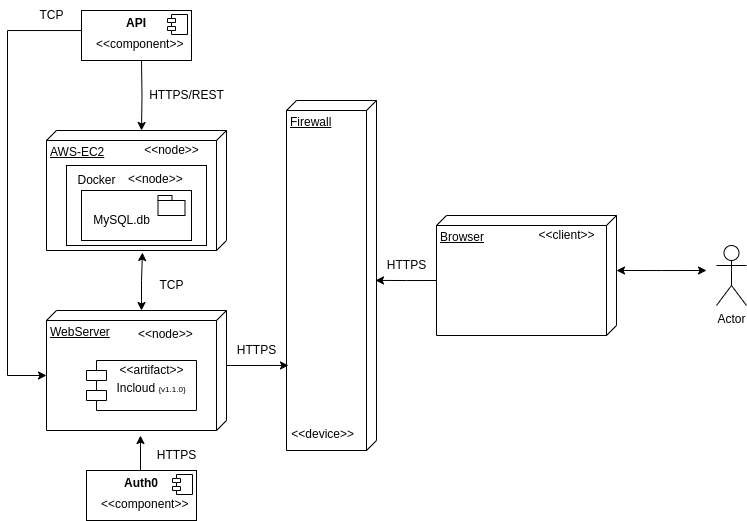

The diagram above was exported from draw.io. Its source (the exported page's mxGraphModel, read from the mxfile embedded in the PNG):
<mxGraphModel dx="989" dy="523" grid="1" gridSize="10" guides="1" tooltips="1" connect="1" arrows="1" fold="1" page="1" pageScale="1" pageWidth="827" pageHeight="1169" math="0" shadow="0">
  <root>
    <mxCell id="0" />
    <mxCell id="1" parent="0" />
    <mxCell id="fYqtozBMAUtzIXPOFAJd-3" value="AWS-EC2" style="verticalAlign=top;align=left;spacingTop=8;spacingLeft=2;spacingRight=12;shape=cube;size=10;direction=south;fontStyle=4;html=1;whiteSpace=wrap;" vertex="1" parent="1">
      <mxGeometry x="80" y="240" width="180" height="120" as="geometry" />
    </mxCell>
    <mxCell id="fYqtozBMAUtzIXPOFAJd-30" value="&lt;div&gt;&lt;br/&gt;&lt;/div&gt;" style="html=1;dropTarget=0;whiteSpace=wrap;" vertex="1" parent="1">
      <mxGeometry x="100" y="275" width="140" height="80" as="geometry" />
    </mxCell>
    <mxCell id="fYqtozBMAUtzIXPOFAJd-2" value="WebServer" style="verticalAlign=top;align=left;spacingTop=8;spacingLeft=2;spacingRight=12;shape=cube;size=10;direction=south;fontStyle=4;html=1;whiteSpace=wrap;" vertex="1" parent="1">
      <mxGeometry x="80" y="420" width="180" height="120" as="geometry" />
    </mxCell>
    <mxCell id="fYqtozBMAUtzIXPOFAJd-4" value="Firewall" style="verticalAlign=top;align=left;spacingTop=8;spacingLeft=2;spacingRight=12;shape=cube;size=10;direction=south;fontStyle=4;html=1;whiteSpace=wrap;" vertex="1" parent="1">
      <mxGeometry x="320" y="210" width="90" height="350" as="geometry" />
    </mxCell>
    <mxCell id="fYqtozBMAUtzIXPOFAJd-18" style="edgeStyle=orthogonalEdgeStyle;rounded=0;orthogonalLoop=1;jettySize=auto;html=1;exitX=0;exitY=0;exitDx=55;exitDy=0;exitPerimeter=0;startArrow=classic;startFill=1;" edge="1" parent="1" source="fYqtozBMAUtzIXPOFAJd-5">
      <mxGeometry relative="1" as="geometry">
        <mxPoint x="740" y="380" as="targetPoint" />
      </mxGeometry>
    </mxCell>
    <mxCell id="fYqtozBMAUtzIXPOFAJd-5" value="Browser" style="verticalAlign=top;align=left;spacingTop=8;spacingLeft=2;spacingRight=12;shape=cube;size=10;direction=south;fontStyle=4;html=1;whiteSpace=wrap;" vertex="1" parent="1">
      <mxGeometry x="470" y="325" width="180" height="120" as="geometry" />
    </mxCell>
    <mxCell id="fYqtozBMAUtzIXPOFAJd-6" value="Actor" style="shape=umlActor;verticalLabelPosition=bottom;verticalAlign=top;html=1;" vertex="1" parent="1">
      <mxGeometry x="750" y="355" width="30" height="60" as="geometry" />
    </mxCell>
    <mxCell id="fYqtozBMAUtzIXPOFAJd-19" style="edgeStyle=orthogonalEdgeStyle;rounded=0;orthogonalLoop=1;jettySize=auto;html=1;exitX=0;exitY=0;exitDx=0;exitDy=23;exitPerimeter=0;entryX=0;entryY=0;entryDx=65;entryDy=180;entryPerimeter=0;" edge="1" parent="1" target="fYqtozBMAUtzIXPOFAJd-2">
      <mxGeometry relative="1" as="geometry">
        <mxPoint x="40" y="480" as="targetPoint" />
        <mxPoint x="140" y="153" as="sourcePoint" />
        <Array as="points">
          <mxPoint x="140" y="140" />
          <mxPoint x="41" y="140" />
          <mxPoint x="41" y="485" />
        </Array>
      </mxGeometry>
    </mxCell>
    <mxCell id="fYqtozBMAUtzIXPOFAJd-10" style="edgeStyle=orthogonalEdgeStyle;rounded=0;orthogonalLoop=1;jettySize=auto;html=1;exitX=0;exitY=0;exitDx=65;exitDy=180;exitPerimeter=0;entryX=0.514;entryY=0.011;entryDx=0;entryDy=0;entryPerimeter=0;" edge="1" parent="1" source="fYqtozBMAUtzIXPOFAJd-5" target="fYqtozBMAUtzIXPOFAJd-4">
      <mxGeometry relative="1" as="geometry" />
    </mxCell>
    <mxCell id="fYqtozBMAUtzIXPOFAJd-11" style="edgeStyle=orthogonalEdgeStyle;rounded=0;orthogonalLoop=1;jettySize=auto;html=1;exitX=0;exitY=0;exitDx=0;exitDy=85;exitPerimeter=0;entryX=1.017;entryY=0.467;entryDx=0;entryDy=0;entryPerimeter=0;startArrow=classic;startFill=1;" edge="1" parent="1" source="fYqtozBMAUtzIXPOFAJd-2" target="fYqtozBMAUtzIXPOFAJd-3">
      <mxGeometry relative="1" as="geometry" />
    </mxCell>
    <mxCell id="fYqtozBMAUtzIXPOFAJd-12" style="edgeStyle=orthogonalEdgeStyle;rounded=0;orthogonalLoop=1;jettySize=auto;html=1;exitX=0;exitY=0;exitDx=55;exitDy=0;exitPerimeter=0;entryX=0.757;entryY=0.978;entryDx=0;entryDy=0;entryPerimeter=0;" edge="1" parent="1" source="fYqtozBMAUtzIXPOFAJd-2" target="fYqtozBMAUtzIXPOFAJd-4">
      <mxGeometry relative="1" as="geometry" />
    </mxCell>
    <mxCell id="fYqtozBMAUtzIXPOFAJd-13" style="edgeStyle=orthogonalEdgeStyle;rounded=0;orthogonalLoop=1;jettySize=auto;html=1;exitX=0.5;exitY=1;exitDx=0;exitDy=0;exitPerimeter=0;entryX=0;entryY=0;entryDx=0;entryDy=85;entryPerimeter=0;" edge="1" parent="1" target="fYqtozBMAUtzIXPOFAJd-3">
      <mxGeometry relative="1" as="geometry">
        <mxPoint x="175" y="170" as="sourcePoint" />
      </mxGeometry>
    </mxCell>
    <mxCell id="fYqtozBMAUtzIXPOFAJd-14" style="edgeStyle=orthogonalEdgeStyle;rounded=0;orthogonalLoop=1;jettySize=auto;html=1;exitX=0;exitY=0;exitDx=40;exitDy=0;exitPerimeter=0;entryX=1.042;entryY=0.478;entryDx=0;entryDy=0;entryPerimeter=0;" edge="1" parent="1" target="fYqtozBMAUtzIXPOFAJd-2">
      <mxGeometry relative="1" as="geometry">
        <mxPoint x="180" y="580" as="sourcePoint" />
      </mxGeometry>
    </mxCell>
    <mxCell id="fYqtozBMAUtzIXPOFAJd-21" value="HTTPS" style="text;html=1;align=center;verticalAlign=middle;resizable=0;points=[];autosize=1;strokeColor=none;fillColor=none;" vertex="1" parent="1">
      <mxGeometry x="410" y="360" width="60" height="30" as="geometry" />
    </mxCell>
    <mxCell id="fYqtozBMAUtzIXPOFAJd-24" value="HTTPS" style="text;html=1;align=center;verticalAlign=middle;resizable=0;points=[];autosize=1;strokeColor=none;fillColor=none;" vertex="1" parent="1">
      <mxGeometry x="260" y="445" width="60" height="30" as="geometry" />
    </mxCell>
    <mxCell id="fYqtozBMAUtzIXPOFAJd-25" value="TCP" style="text;html=1;align=center;verticalAlign=middle;resizable=0;points=[];autosize=1;strokeColor=none;fillColor=none;" vertex="1" parent="1">
      <mxGeometry x="60" y="110" width="50" height="30" as="geometry" />
    </mxCell>
    <mxCell id="fYqtozBMAUtzIXPOFAJd-26" value="HTTPS/REST" style="text;html=1;align=center;verticalAlign=middle;resizable=0;points=[];autosize=1;strokeColor=none;fillColor=none;" vertex="1" parent="1">
      <mxGeometry x="170" y="190" width="100" height="30" as="geometry" />
    </mxCell>
    <mxCell id="fYqtozBMAUtzIXPOFAJd-27" value="HTTPS" style="text;html=1;align=center;verticalAlign=middle;resizable=0;points=[];autosize=1;strokeColor=none;fillColor=none;" vertex="1" parent="1">
      <mxGeometry x="180" y="550" width="60" height="30" as="geometry" />
    </mxCell>
    <mxCell id="fYqtozBMAUtzIXPOFAJd-28" value="TCP" style="text;html=1;align=center;verticalAlign=middle;resizable=0;points=[];autosize=1;strokeColor=none;fillColor=none;" vertex="1" parent="1">
      <mxGeometry x="180" y="380" width="50" height="30" as="geometry" />
    </mxCell>
    <mxCell id="fYqtozBMAUtzIXPOFAJd-29" value="&lt;div&gt;&lt;br&gt;&lt;/div&gt;&lt;div&gt;Incloud&amp;nbsp;&lt;span style=&quot;font-size: 8px; text-align: left; background-color: transparent; color: light-dark(rgb(0, 0, 0), rgb(255, 255, 255));&quot;&gt;{v1.1.0}&lt;/span&gt;&lt;/div&gt;" style="shape=module;align=left;spacingLeft=20;align=center;verticalAlign=top;whiteSpace=wrap;html=1;" vertex="1" parent="1">
      <mxGeometry x="120" y="470" width="110" height="50" as="geometry" />
    </mxCell>
    <mxCell id="fYqtozBMAUtzIXPOFAJd-32" value="Docker" style="text;html=1;align=center;verticalAlign=middle;resizable=0;points=[];autosize=1;strokeColor=none;fillColor=none;" vertex="1" parent="1">
      <mxGeometry x="100" y="275" width="60" height="30" as="geometry" />
    </mxCell>
    <mxCell id="fYqtozBMAUtzIXPOFAJd-35" value="&amp;lt;&amp;lt;node&amp;gt;&amp;gt;" style="text;html=1;align=center;verticalAlign=middle;resizable=0;points=[];autosize=1;strokeColor=none;fillColor=none;" vertex="1" parent="1">
      <mxGeometry x="165" y="245" width="80" height="30" as="geometry" />
    </mxCell>
    <mxCell id="fYqtozBMAUtzIXPOFAJd-36" value="&amp;lt;&amp;lt;node&amp;gt;&amp;gt;" style="text;whiteSpace=wrap;html=1;" vertex="1" parent="1">
      <mxGeometry x="160" y="275" width="110" height="40" as="geometry" />
    </mxCell>
    <mxCell id="fYqtozBMAUtzIXPOFAJd-40" value="&amp;lt;&amp;lt;node&amp;gt;&amp;gt;" style="text;whiteSpace=wrap;html=1;" vertex="1" parent="1">
      <mxGeometry x="170" y="430" width="60" height="30" as="geometry" />
    </mxCell>
    <mxCell id="fYqtozBMAUtzIXPOFAJd-42" value="&amp;lt;&amp;lt;client&amp;gt;&amp;gt;" style="text;html=1;align=center;verticalAlign=middle;resizable=0;points=[];autosize=1;strokeColor=none;fillColor=none;" vertex="1" parent="1">
      <mxGeometry x="560" y="330" width="80" height="30" as="geometry" />
    </mxCell>
    <mxCell id="fYqtozBMAUtzIXPOFAJd-44" value="&amp;nbsp;&amp;lt;&amp;lt;device&amp;gt;&amp;gt;" style="text;whiteSpace=wrap;html=1;" vertex="1" parent="1">
      <mxGeometry x="320" y="530" width="70" height="30" as="geometry" />
    </mxCell>
    <mxCell id="fYqtozBMAUtzIXPOFAJd-46" value="&amp;lt;&amp;lt;artifact&amp;gt;&amp;gt;" style="text;html=1;align=center;verticalAlign=middle;resizable=0;points=[];autosize=1;strokeColor=none;fillColor=none;" vertex="1" parent="1">
      <mxGeometry x="140" y="465" width="90" height="30" as="geometry" />
    </mxCell>
    <mxCell id="fYqtozBMAUtzIXPOFAJd-49" value="&lt;p style=&quot;margin:0px;margin-top:6px;text-align:center;&quot;&gt;&lt;b&gt;API&lt;/b&gt;&lt;/p&gt;" style="align=left;overflow=fill;html=1;dropTarget=0;whiteSpace=wrap;" vertex="1" parent="1">
      <mxGeometry x="115" y="120" width="110" height="50" as="geometry" />
    </mxCell>
    <mxCell id="fYqtozBMAUtzIXPOFAJd-50" value="" style="shape=component;jettyWidth=8;jettyHeight=4;" vertex="1" parent="fYqtozBMAUtzIXPOFAJd-49">
      <mxGeometry x="1" width="20" height="20" relative="1" as="geometry">
        <mxPoint x="-24" y="4" as="offset" />
      </mxGeometry>
    </mxCell>
    <mxCell id="fYqtozBMAUtzIXPOFAJd-51" value="&lt;p style=&quot;margin:0px;margin-top:6px;text-align:center;&quot;&gt;&lt;b&gt;Auth0&lt;/b&gt;&lt;/p&gt;" style="align=left;overflow=fill;html=1;dropTarget=0;whiteSpace=wrap;" vertex="1" parent="1">
      <mxGeometry x="120" y="580" width="110" height="50" as="geometry" />
    </mxCell>
    <mxCell id="fYqtozBMAUtzIXPOFAJd-52" value="" style="shape=component;jettyWidth=8;jettyHeight=4;" vertex="1" parent="fYqtozBMAUtzIXPOFAJd-51">
      <mxGeometry x="1" width="20" height="20" relative="1" as="geometry">
        <mxPoint x="-24" y="4" as="offset" />
      </mxGeometry>
    </mxCell>
    <mxCell id="fYqtozBMAUtzIXPOFAJd-53" value="&amp;lt;&amp;lt;component&amp;gt;&amp;gt;" style="text;whiteSpace=wrap;html=1;" vertex="1" parent="1">
      <mxGeometry x="132.5" y="600" width="85" height="30" as="geometry" />
    </mxCell>
    <mxCell id="fYqtozBMAUtzIXPOFAJd-54" value="&amp;lt;&amp;lt;component&amp;gt;&amp;gt;" style="text;whiteSpace=wrap;html=1;" vertex="1" parent="1">
      <mxGeometry x="127.5" y="140" width="85" height="30" as="geometry" />
    </mxCell>
    <mxCell id="fYqtozBMAUtzIXPOFAJd-57" value="" style="html=1;whiteSpace=wrap;" vertex="1" parent="1">
      <mxGeometry x="115" y="300" width="110" height="50" as="geometry" />
    </mxCell>
    <mxCell id="fYqtozBMAUtzIXPOFAJd-58" value="" style="shape=folder;fontStyle=1;spacingTop=10;tabWidth=14;tabHeight=5;tabPosition=left;html=1;whiteSpace=wrap;" vertex="1" parent="1">
      <mxGeometry x="191.5" y="305" width="27" height="20" as="geometry" />
    </mxCell>
    <mxCell id="fYqtozBMAUtzIXPOFAJd-60" value="&lt;span style=&quot;text-wrap-mode: wrap;&quot;&gt;MySQL.db&lt;/span&gt;" style="text;html=1;align=center;verticalAlign=middle;resizable=0;points=[];autosize=1;strokeColor=none;fillColor=none;" vertex="1" parent="1">
      <mxGeometry x="115" y="315" width="80" height="30" as="geometry" />
    </mxCell>
  </root>
</mxGraphModel>